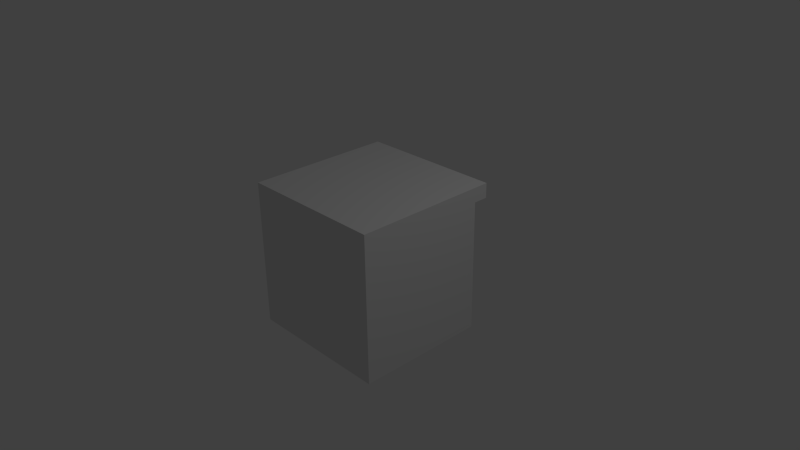 # Source: cupboard.blend  (saved by Blender 2.78.0; exported with 4.5.12 LTS)
import bpy
from mathutils import Matrix  # noqa: F401  (used for matrix-valued properties, if any)

bpy.ops.wm.read_factory_settings(use_empty=True)
scene = bpy.context.scene
scene.name = 'Scene'

# ---- collections
col_collection_1 = bpy.data.collections.new('Collection 1'); scene.collection.children.link(col_collection_1)

# ---- world
world_world = bpy.data.worlds.new('World'); scene.world = world_world
world_world.color = (0.05088, 0.05088, 0.05088)
world_world.use_sun_shadow = False
world_world.sun_shadow_jitter_overblur = 0.0
world_world.cycles.sampling_method = 'NONE'
world_world.cycles.sample_map_resolution = 256

# ---- cameras
cam_camera = bpy.data.cameras.new('Camera')
cam_camera.clip_end = 100.0
cam_camera.lens = 35.0
cam_camera.sensor_width = 32.0
cam_camera.sensor_height = 18.0
cam_camera.ortho_scale = 7.314
cam_camera.dof.focus_distance = 0.0
cam_camera.dof.aperture_fstop = 128.0

# ---- lights
light_lamp = bpy.data.lights.new('Lamp', 'POINT')
light_lamp.transmission_factor = 0.0
light_lamp.cutoff_distance = 30.0
light_lamp.energy = 100.0
light_lamp.shadow_buffer_clip_start = 1.001
light_lamp.shadow_soft_size = 0.1
light_lamp.shadow_maximum_resolution = 0.006
light_lamp.use_absolute_resolution = True
light_lamp.cycles.use_multiple_importance_sampling = False

# ---- meshes
me_sphere = bpy.data.meshes.new('Sphere')
me_sphere.from_pydata([(-0.9, -0.25, -0.2), (-0.9, -0.25, 0.2), (-0.9, -0.05, -0.2), (-0.9, -0.05, 0.2), (0.9, -0.25, -0.2), (0.9, -0.25, 0.2), (0.9, -0.05, -0.2), (0.9, -0.05, 0.2), (-0.9, -0.25, 0.8), (-0.9, -0.25, 1.2), (-0.9, -0.05, 0.8), (-0.9, -0.05, 1.2), (0.9, -0.25, 0.8), (0.9, -0.25, 1.2), (0.9, -0.05, 0.8), (0.9, -0.05, 1.2), (-0.9, -0.25, 0.3), (-0.9, -0.25, 0.7), (-0.9, -0.05, 0.3), (-0.9, -0.05, 0.7), (0.9, -0.25, 0.3), (0.9, -0.25, 0.7), (0.9, -0.05, 0.3), (0.9, -0.05, 0.7), (0.2624, 0.02386, 1.032), (0.2624, 0.02386, 0.9416), (0.2624, -0.04839, 1.032), (0.2624, -0.04839, 0.9997), (-0.2599, 0.02386, 1.032), (-0.2599, 0.02386, 0.9416), (-0.2599, -0.04839, 1.032), (-0.2599, -0.04839, 0.9997), (-1.0, -1.95, 1.3), (-1.0, 0.05, 1.3), (1.0, 0.05, 1.3), (-1.0, -1.95, 1.5), (-1.0, 0.05, 1.5), (1.0, 0.05, 1.5), (1.0, -1.95, 1.5), (-1.0, -1.95, -0.5), (-1.0, -0.15, 1.3), (-1.0, -0.15, -0.5), (1.0, -0.15, 1.3), (1.0, -0.15, -0.5), (1.0, -1.95, 1.3), (1.0, -1.95, -0.5), (0.2624, 0.01139, 0.9416), (0.2624, -0.03592, 0.9997), (-0.2599, 0.01139, 0.9416), (-0.2599, -0.03592, 0.9997), (0.2624, 0.01139, 1.012), (0.2624, -0.03592, 1.012), (-0.2599, 0.01139, 1.012), (-0.2599, -0.03592, 1.012), (0.2624, 0.02386, 0.5353), (0.2624, 0.02386, 0.4446), (0.2624, -0.04839, 0.5353), (0.2624, -0.04839, 0.5027), (-0.2599, 0.02386, 0.5353), (-0.2599, 0.02386, 0.4446), (-0.2599, -0.04839, 0.5353), (-0.2599, -0.04839, 0.5027), (0.2624, 0.01139, 0.4446), (0.2624, -0.03592, 0.5027), (-0.2599, 0.01139, 0.4446), (-0.2599, -0.03592, 0.5027), (0.2624, 0.01139, 0.5152), (0.2624, -0.03592, 0.5152), (-0.2599, 0.01139, 0.5152), (-0.2599, -0.03592, 0.5152), (0.2624, 0.02386, 0.03927), (0.2624, 0.02386, -0.05142), (0.2624, -0.04839, 0.03927), (0.2624, -0.04839, 0.006688), (-0.2599, 0.02386, 0.03927), (-0.2599, 0.02386, -0.05142), (-0.2599, -0.04839, 0.03927), (-0.2599, -0.04839, 0.006688), (0.2624, 0.01139, -0.05142), (0.2624, -0.03592, 0.006688), (-0.2599, 0.01139, -0.05142), (-0.2599, -0.03592, 0.006688), (0.2624, 0.01139, 0.01918), (0.2624, -0.03592, 0.01918), (-0.2599, 0.01139, 0.01918), (-0.2599, -0.03592, 0.01918), (-0.9, -0.25, 0.2), (-0.9, -0.05, 0.2), (-0.9, -0.05, 0.2), (-0.9, -0.05, -0.2), (-0.9, -0.05, -0.2), (-0.9, -0.25, -0.2), (0.9, -0.05, 0.2), (0.9, -0.05, 0.2), (0.9, -0.05, -0.2), (0.9, -0.05, -0.2), (0.9, -0.25, 0.2), (0.9, -0.25, -0.2), (-0.9, -0.25, 1.2), (-0.9, -0.05, 1.2), (-0.9, -0.05, 1.2), (-0.9, -0.05, 0.8), (-0.9, -0.05, 0.8), (-0.9, -0.25, 0.8), (0.9, -0.05, 1.2), (0.9, -0.05, 1.2), (0.9, -0.05, 0.8), (0.9, -0.05, 0.8), (0.9, -0.25, 1.2), (0.9, -0.25, 0.8), (-0.9, -0.25, 0.7), (-0.9, -0.05, 0.7), (-0.9, -0.05, 0.7), (-0.9, -0.05, 0.3), (-0.9, -0.05, 0.3), (-0.9, -0.25, 0.3), (0.9, -0.05, 0.7), (0.9, -0.05, 0.7), (0.9, -0.05, 0.3), (0.9, -0.05, 0.3), (0.9, -0.25, 0.7), (0.9, -0.25, 0.3), (0.2624, -0.04839, 1.032), (0.2624, -0.04839, 1.032), (0.2624, -0.04839, 0.9997), (0.2624, -0.04839, 0.9997), (0.2624, 0.02386, 1.032), (0.2624, 0.02386, 1.032), (0.2624, 0.02386, 0.9416), (0.2624, 0.02386, 0.9416), (-0.2599, 0.02386, 1.032), (-0.2599, 0.02386, 1.032), (-0.2599, 0.02386, 0.9416), (-0.2599, 0.02386, 0.9416), (-0.2599, -0.04839, 1.032), (-0.2599, -0.04839, 1.032), (-0.2599, -0.04839, 0.9997), (-0.2599, -0.04839, 0.9997), (-1.0, -1.95, 1.5), (-1.0, -1.95, 1.5), (-1.0, 0.05, 1.5), (-1.0, 0.05, 1.5), (-1.0, 0.05, 1.3), (-1.0, 0.05, 1.3), (1.0, 0.05, 1.5), (1.0, 0.05, 1.5), (1.0, -1.95, 1.5), (1.0, -1.95, 1.5), (-1.0, -1.95, 1.3), (-1.0, -1.95, 1.3), (-1.0, -1.95, 1.3), (-1.0, -1.95, 1.3), (1.0, 0.05, 1.3), (1.0, 0.05, 1.3), (1.0, -0.15, 1.3), (1.0, -0.15, -0.5), (1.0, -0.15, -0.5), (-1.0, -0.15, -0.5), (-1.0, -0.15, -0.5), (-1.0, -1.95, -0.5), (-1.0, -1.95, -0.5), (1.0, -1.95, -0.5), (1.0, -1.95, -0.5), (-1.0, -0.15, 1.3), (1.0, -1.95, 1.3), (1.0, -1.95, 1.3), (1.0, -1.95, 1.3), (1.0, -1.95, 1.3), (0.2624, 0.01139, 0.9416), (0.2624, 0.01139, 0.9416), (-0.2599, 0.01139, 0.9416), (-0.2599, 0.01139, 0.9416), (-0.2599, -0.03592, 0.9997), (-0.2599, -0.03592, 0.9997), (0.2624, -0.03592, 0.9997), (0.2624, -0.03592, 0.9997), (0.2624, 0.01139, 1.012), (0.2624, 0.01139, 1.012), (-0.2599, 0.01139, 1.012), (-0.2599, 0.01139, 1.012), (0.2624, -0.03592, 1.012), (0.2624, -0.03592, 1.012), (-0.2599, -0.03592, 1.012), (-0.2599, -0.03592, 1.012), (0.2624, -0.04839, 0.5353), (0.2624, -0.04839, 0.5353), (0.2624, -0.04839, 0.5027), (0.2624, -0.04839, 0.5027), (0.2624, 0.02386, 0.5353), (0.2624, 0.02386, 0.5353), (0.2624, 0.02386, 0.4446), (0.2624, 0.02386, 0.4446), (-0.2599, 0.02386, 0.5353), (-0.2599, 0.02386, 0.5353), (-0.2599, 0.02386, 0.4446), (-0.2599, 0.02386, 0.4446), (-0.2599, -0.04839, 0.5353), (-0.2599, -0.04839, 0.5353), (-0.2599, -0.04839, 0.5027), (-0.2599, -0.04839, 0.5027), (0.2624, 0.01139, 0.4446), (0.2624, 0.01139, 0.4446), (-0.2599, 0.01139, 0.4446), (-0.2599, 0.01139, 0.4446), (-0.2599, -0.03592, 0.5027), (-0.2599, -0.03592, 0.5027), (0.2624, -0.03592, 0.5027), (0.2624, -0.03592, 0.5027), (0.2624, 0.01139, 0.5152), (0.2624, 0.01139, 0.5152), (-0.2599, 0.01139, 0.5152), (-0.2599, 0.01139, 0.5152), (0.2624, -0.03592, 0.5152), (0.2624, -0.03592, 0.5152), (-0.2599, -0.03592, 0.5152), (-0.2599, -0.03592, 0.5152), (0.2624, -0.04839, 0.03927), (0.2624, -0.04839, 0.03927), (0.2624, -0.04839, 0.006688), (0.2624, -0.04839, 0.006688), (0.2624, 0.02386, 0.03927), (0.2624, 0.02386, 0.03927), (0.2624, 0.02386, -0.05142), (0.2624, 0.02386, -0.05142), (-0.2599, 0.02386, 0.03927), (-0.2599, 0.02386, 0.03927), (-0.2599, 0.02386, -0.05142), (-0.2599, 0.02386, -0.05142), (-0.2599, -0.04839, 0.03927), (-0.2599, -0.04839, 0.03927), (-0.2599, -0.04839, 0.006688), (-0.2599, -0.04839, 0.006688), (0.2624, 0.01139, -0.05142), (0.2624, 0.01139, -0.05142), (-0.2599, 0.01139, -0.05142), (-0.2599, 0.01139, -0.05142), (-0.2599, -0.03592, 0.006688), (-0.2599, -0.03592, 0.006688), (0.2624, -0.03592, 0.006688), (0.2624, -0.03592, 0.006688), (0.2624, 0.01139, 0.01918), (0.2624, 0.01139, 0.01918), (-0.2599, 0.01139, 0.01918), (-0.2599, 0.01139, 0.01918), (0.2624, -0.03592, 0.01918), (0.2624, -0.03592, 0.01918), (-0.2599, -0.03592, 0.01918), (-0.2599, -0.03592, 0.01918)], [], [(86, 87, 89, 91), (88, 92, 94, 90), (93, 96, 97, 95), (0, 2, 6, 4), (5, 7, 3, 1), (98, 99, 101, 103), (100, 104, 106, 102), (105, 108, 109, 107), (8, 10, 14, 12), (13, 15, 11, 9), (110, 111, 113, 115), (112, 116, 118, 114), (117, 120, 121, 119), (16, 18, 22, 20), (21, 23, 19, 17), (127, 130, 134, 123), (124, 122, 135, 136), (132, 131, 126, 128), (138, 140, 142, 148), (141, 145, 152, 143), (144, 146, 165, 153), (147, 139, 151, 167), (149, 33, 34, 166), (38, 37, 36, 35), (150, 40, 158, 160), (163, 154, 155, 157), (42, 164, 162, 156), (44, 32, 159, 161), (39, 41, 43, 45), (174, 172, 182, 181), (125, 137, 173, 175), (133, 129, 168, 170), (178, 176, 180, 183), (171, 169, 177, 179), (24, 26, 51, 50), (24, 50, 46, 25), (51, 26, 27, 47), (49, 31, 30, 53), (52, 28, 29, 48), (30, 28, 52, 53), (189, 192, 196, 185), (186, 184, 197, 198), (194, 193, 188, 190), (206, 204, 214, 213), (187, 199, 205, 207), (195, 191, 200, 202), (210, 208, 212, 215), (203, 201, 209, 211), (54, 56, 67, 66), (54, 66, 62, 55), (67, 56, 57, 63), (65, 61, 60, 69), (68, 58, 59, 64), (60, 58, 68, 69), (221, 224, 228, 217), (218, 216, 229, 230), (226, 225, 220, 222), (238, 236, 246, 245), (219, 231, 237, 239), (227, 223, 232, 234), (242, 240, 244, 247), (235, 233, 241, 243), (70, 72, 83, 82), (70, 82, 78, 71), (83, 72, 73, 79), (81, 77, 76, 85), (84, 74, 75, 80), (76, 74, 84, 85)])
_uv = me_sphere.uv_layers.new(name='UVMap')
_uv.uv.foreach_set('vector', [0.9522, 0.5622, 0.9574, 0.5622, 0.9574, 0.5831, 0.9522, 0.5831, 0.9159, 0.5622, 0.9159, 0.6566, 0.9055, 0.6566, 0.9055, 0.5622, 0.9574, 0.5831, 0.9625, 0.5831, 0.9625, 0.6041, 0.9574, 0.6041, 0.9262, 0.6566, 0.9211, 0.6566, 0.9211, 0.5622, 0.9262, 0.5622, 0.9262, 0.5622, 0.9314, 0.5622, 0.9314, 0.6566, 0.9262, 0.6566, 0.9522, 0.5831, 0.9574, 0.5831, 0.9574, 0.6041, 0.9522, 0.6041, 0.8951, 0.5622, 0.8951, 0.6566, 0.8848, 0.6566, 0.8848, 0.5622, 0.9579, 0.597, 0.9579, 0.6075, 0.9475, 0.6073, 0.9475, 0.5968, 0.9366, 0.6566, 0.9314, 0.6566, 0.9314, 0.5622, 0.9366, 0.5622, 0.9366, 0.5622, 0.9418, 0.5622, 0.9418, 0.6566, 0.9366, 0.6566, 0.9574, 0.5622, 0.9625, 0.5622, 0.9625, 0.5831, 0.9574, 0.5831, 0.9055, 0.5622, 0.9055, 0.6566, 0.8951, 0.6566, 0.8951, 0.5622, 0.9625, 0.5831, 0.9677, 0.5831, 0.9677, 0.6041, 0.9625, 0.6041, 0.9522, 0.6566, 0.947, 0.6566, 0.947, 0.5622, 0.9522, 0.5622, 0.9418, 0.5622, 0.947, 0.5622, 0.947, 0.6566, 0.9418, 0.6566, 0.814, 0.815, 0.8238, 0.8152, 0.8238, 0.8179, 0.814, 0.8178, 0.814, 0.8007, 0.8141, 0.7995, 0.8239, 0.7997, 0.8239, 0.8009, 0.8066, 0.7907, 0.8066, 0.7872, 0.8164, 0.7874, 0.8164, 0.7908, 0.7081, 0.8521, 0.5434, 0.8519, 0.5434, 0.8186, 0.7081, 0.8188, 0.7031, 0.4968, 0.5384, 0.4962, 0.5384, 0.4629, 0.7031, 0.4635, 0.7106, 0.9309, 0.5459, 0.9315, 0.5459, 0.8982, 0.7106, 0.8976, 0.5459, 0.7264, 0.7106, 0.7264, 0.7106, 0.7597, 0.5459, 0.7597, 0.2064, 0.9687, 0.2064, 0.3162, 0.5287, 0.3162, 0.5287, 0.9687, 0.1964, 0.99, 0.1966, 0.3092, 0.533, 0.3097, 0.5328, 0.9905, 0.8381, 0.6566, 0.8381, 0.5622, 0.8848, 0.5622, 0.8848, 0.6566, 0.8899, 0.5622, 0.8899, 0.4572, 0.9366, 0.4572, 0.9366, 0.5622, 0.9418, 0.3522, 0.9885, 0.3522, 0.9885, 0.4467, 0.9418, 0.4467, 0.8381, 0.3627, 0.8899, 0.3627, 0.8899, 0.4572, 0.8381, 0.4572, 0.9833, 0.5622, 0.9366, 0.5622, 0.9366, 0.4572, 0.9833, 0.4572, 0.8164, 0.7844, 0.8066, 0.7842, 0.8066, 0.7837, 0.8164, 0.7839, 0.8164, 0.7968, 0.8262, 0.7969, 0.8262, 0.7974, 0.8164, 0.7973, 0.8164, 0.7825, 0.8066, 0.7823, 0.8066, 0.7818, 0.8164, 0.782, 0.8164, 0.7874, 0.8066, 0.7872, 0.8066, 0.7854, 0.8164, 0.7856, 0.8238, 0.8124, 0.814, 0.8123, 0.814, 0.8096, 0.8238, 0.8097, 0.7953, 0.7959, 0.7967, 0.7959, 0.7964, 0.7966, 0.7955, 0.7966, 0.7953, 0.7959, 0.7955, 0.7966, 0.7955, 0.7993, 0.7953, 0.7993, 0.7964, 0.7966, 0.7967, 0.7959, 0.7967, 0.7971, 0.7964, 0.7971, 0.7951, 0.7981, 0.7953, 0.7981, 0.7953, 0.7993, 0.7951, 0.7986, 0.7942, 0.7986, 0.794, 0.7993, 0.794, 0.7959, 0.7942, 0.7959, 0.7953, 0.7993, 0.794, 0.7993, 0.7942, 0.7986, 0.7951, 0.7986, 0.8037, 0.8028, 0.8037, 0.8227, 0.8024, 0.8227, 0.8024, 0.8028, 0.8197, 0.7876, 0.8203, 0.7876, 0.8203, 0.8075, 0.8197, 0.8075, 0.8171, 0.8075, 0.8154, 0.8075, 0.8154, 0.7876, 0.8171, 0.7876, 0.821, 0.7876, 0.821, 0.8075, 0.8207, 0.8075, 0.8207, 0.7876, 0.8219, 0.7876, 0.8219, 0.8075, 0.8217, 0.8075, 0.8217, 0.7876, 0.821, 0.8075, 0.821, 0.7876, 0.8212, 0.7876, 0.8212, 0.8075, 0.8112, 0.8227, 0.8112, 0.8028, 0.8121, 0.8028, 0.8121, 0.8227, 0.8099, 0.8227, 0.8099, 0.8028, 0.8112, 0.8028, 0.8112, 0.8227, 0.8161, 0.2978, 0.8101, 0.2978, 0.8112, 0.2945, 0.8151, 0.2945, 0.8161, 0.2978, 0.8151, 0.2945, 0.8151, 0.2827, 0.8161, 0.2827, 0.8112, 0.2945, 0.8101, 0.2978, 0.8101, 0.2924, 0.8112, 0.2924, 0.8151, 0.3075, 0.8161, 0.3075, 0.8161, 0.3129, 0.8151, 0.3096, 0.8112, 0.3096, 0.8101, 0.3129, 0.8101, 0.2978, 0.8112, 0.2978, 0.8161, 0.3129, 0.8101, 0.3129, 0.8112, 0.3096, 0.8151, 0.3096, 0.8065, 0.8028, 0.8065, 0.8227, 0.8051, 0.8227, 0.8051, 0.8028, 0.8093, 0.8028, 0.8099, 0.8028, 0.8099, 0.8227, 0.8093, 0.8227, 0.8154, 0.8075, 0.8137, 0.8075, 0.8137, 0.7876, 0.8154, 0.7876, 0.8207, 0.7876, 0.8207, 0.8075, 0.8205, 0.8075, 0.8205, 0.7876, 0.8139, 0.8075, 0.8139, 0.8273, 0.8137, 0.8273, 0.8137, 0.8075, 0.8214, 0.8075, 0.8214, 0.7876, 0.8217, 0.7876, 0.8217, 0.8075, 0.8128, 0.8227, 0.8128, 0.8028, 0.8137, 0.8028, 0.8137, 0.8227, 0.8078, 0.8227, 0.8078, 0.8028, 0.8091, 0.8028, 0.8091, 0.8227, 0.8101, 0.3129, 0.8042, 0.3129, 0.8052, 0.3096, 0.8091, 0.3096, 0.8101, 0.3129, 0.8091, 0.3096, 0.8091, 0.2978, 0.8101, 0.2978, 0.8052, 0.3096, 0.8042, 0.3129, 0.8042, 0.3075, 0.8052, 0.3075, 0.8032, 0.3075, 0.8042, 0.3075, 0.8042, 0.3129, 0.8032, 0.3096, 0.7993, 0.3096, 0.7982, 0.3129, 0.7982, 0.2978, 0.7993, 0.2978, 0.8042, 0.3129, 0.7982, 0.3129, 0.7993, 0.3096, 0.8032, 0.3096])
me_sphere.use_remesh_preserve_volume = False
me_sphere.use_remesh_preserve_attributes = False
me_sphere.use_mirror_vertex_groups = False
me_sphere.update()

# ---- objects
ob_cupboard = bpy.data.objects.new('cupboard', me_sphere)
ob_lamp = bpy.data.objects.new('Lamp', light_lamp)
ob_camera = bpy.data.objects.new('Camera', cam_camera)

# ---- transforms, parenting, visibility, modifiers, constraints
ob_cupboard.location = (0.0, 0.95, -0.5)
ob_cupboard.lineart.crease_threshold = 0.0
ob_lamp.location = (4.076, 1.005, 5.904)
ob_lamp.rotation_euler = (0.6503, 0.05522, 1.866)
ob_lamp.lock_rotations_4d = False
ob_lamp.empty_display_type = 'ARROWS'
ob_lamp.color = (0.0, 0.0, 0.0, 0.0)
ob_lamp.lineart.crease_threshold = 0.0
ob_camera.location = (7.481, -6.508, 5.344)
ob_camera.rotation_euler = (1.109, 0.01082, 0.8149)
ob_camera.lock_rotations_4d = False
ob_camera.empty_display_type = 'ARROWS'
ob_camera.color = (0.0, 0.0, 0.0, 0.0)
ob_camera.display_type = 'WIRE'
ob_camera.lineart.crease_threshold = 0.0

# ---- collection membership
col_collection_1.objects.link(ob_cupboard)
col_collection_1.objects.link(ob_lamp)
col_collection_1.objects.link(ob_camera)

# ---- scene / render settings (as saved in the file)
scene.camera = ob_camera
scene.frame_start = 1; scene.frame_end = 250; scene.frame_set(5)
scene.render.engine = 'BLENDER_EEVEE_NEXT'
scene.render.resolution_percentage = 50
scene.render.dither_intensity = 0.0
scene.cycles.use_denoising = False
scene.cycles.samples = 10
scene.cycles.sampling_pattern = 'TABULATED_SOBOL'
scene.cycles.light_sampling_threshold = 0.0
scene.cycles.use_adaptive_sampling = False
scene.cycles.use_light_tree = False
scene.cycles.blur_glossy = 0.0
scene.cycles.pixel_filter_type = 'GAUSSIAN'
scene.cycles.sample_clamp_indirect = 0.0
scene.view_settings.view_transform = 'Standard'
bpy.context.view_layer.update()
